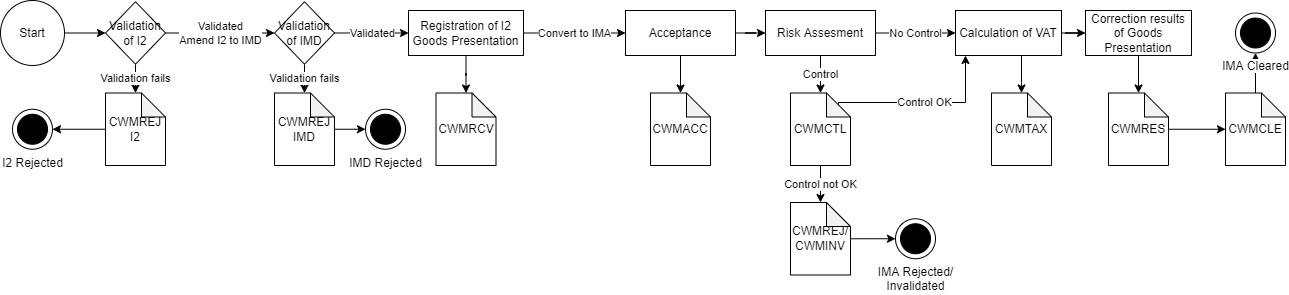

The diagram above was exported from draw.io. Its source (the exported page's mxGraphModel, read from the mxfile embedded in the PNG):
<mxGraphModel dx="2205" dy="1081" grid="1" gridSize="10" guides="1" tooltips="1" connect="1" arrows="1" fold="1" page="1" pageScale="1" pageWidth="827" pageHeight="1169" math="0" shadow="0">
  <root>
    <mxCell id="0" />
    <mxCell id="1" parent="0" />
    <mxCell id="SLnUY6mittxAZMFDc-Nh-2" value="I2 Rejected" style="shape=mxgraph.sysml.actFinal;html=1;verticalLabelPosition=bottom;labelBackgroundColor=#ffffff;verticalAlign=top;" parent="1" vertex="1">
      <mxGeometry x="-608" y="616.75" width="40" height="40" as="geometry" />
    </mxCell>
    <mxCell id="SLnUY6mittxAZMFDc-Nh-82" value="" style="edgeStyle=orthogonalEdgeStyle;rounded=0;orthogonalLoop=1;jettySize=auto;html=1;" parent="1" source="SLnUY6mittxAZMFDc-Nh-4" target="SLnUY6mittxAZMFDc-Nh-29" edge="1">
      <mxGeometry relative="1" as="geometry">
        <Array as="points">
          <mxPoint x="401" y="590" />
          <mxPoint x="401" y="590" />
        </Array>
      </mxGeometry>
    </mxCell>
    <mxCell id="SLnUY6mittxAZMFDc-Nh-84" value="" style="edgeStyle=orthogonalEdgeStyle;rounded=0;orthogonalLoop=1;jettySize=auto;html=1;" parent="1" source="SLnUY6mittxAZMFDc-Nh-4" target="SLnUY6mittxAZMFDc-Nh-83" edge="1">
      <mxGeometry relative="1" as="geometry" />
    </mxCell>
    <mxCell id="SLnUY6mittxAZMFDc-Nh-4" value="Calculation of VAT" style="whiteSpace=wrap;html=1;" parent="1" vertex="1">
      <mxGeometry x="335" y="518" width="106" height="45" as="geometry" />
    </mxCell>
    <mxCell id="SLnUY6mittxAZMFDc-Nh-5" value="" style="edgeStyle=orthogonalEdgeStyle;rounded=0;orthogonalLoop=1;jettySize=auto;html=1;" parent="1" source="SLnUY6mittxAZMFDc-Nh-6" target="SLnUY6mittxAZMFDc-Nh-12" edge="1">
      <mxGeometry relative="1" as="geometry" />
    </mxCell>
    <mxCell id="SLnUY6mittxAZMFDc-Nh-6" value="Start" style="ellipse;whiteSpace=wrap;html=1;" parent="1" vertex="1">
      <mxGeometry x="-620" y="508" width="64" height="65" as="geometry" />
    </mxCell>
    <mxCell id="SLnUY6mittxAZMFDc-Nh-8" value="" style="edgeStyle=orthogonalEdgeStyle;rounded=0;orthogonalLoop=1;jettySize=auto;html=1;" parent="1" source="SLnUY6mittxAZMFDc-Nh-9" target="SLnUY6mittxAZMFDc-Nh-30" edge="1">
      <mxGeometry relative="1" as="geometry" />
    </mxCell>
    <mxCell id="SLnUY6mittxAZMFDc-Nh-70" value="Convert to IMA" style="edgeStyle=orthogonalEdgeStyle;rounded=0;orthogonalLoop=1;jettySize=auto;html=1;" parent="1" source="SLnUY6mittxAZMFDc-Nh-9" target="SLnUY6mittxAZMFDc-Nh-66" edge="1">
      <mxGeometry relative="1" as="geometry" />
    </mxCell>
    <mxCell id="SLnUY6mittxAZMFDc-Nh-9" value="Registration of I2 Goods Presentation" style="whiteSpace=wrap;html=1;" parent="1" vertex="1">
      <mxGeometry x="-212" y="518" width="115" height="45" as="geometry" />
    </mxCell>
    <mxCell id="SLnUY6mittxAZMFDc-Nh-11" value="Validation fails" style="edgeStyle=orthogonalEdgeStyle;rounded=0;orthogonalLoop=1;jettySize=auto;html=1;" parent="1" source="SLnUY6mittxAZMFDc-Nh-12" target="SLnUY6mittxAZMFDc-Nh-32" edge="1">
      <mxGeometry relative="1" as="geometry" />
    </mxCell>
    <mxCell id="7zgt17SF88Id_rPMJ-CI-4" value="Validated&lt;br&gt;Amend I2 to IMD" style="edgeStyle=orthogonalEdgeStyle;rounded=0;orthogonalLoop=1;jettySize=auto;html=1;" parent="1" source="SLnUY6mittxAZMFDc-Nh-12" target="7zgt17SF88Id_rPMJ-CI-3" edge="1">
      <mxGeometry relative="1" as="geometry" />
    </mxCell>
    <mxCell id="SLnUY6mittxAZMFDc-Nh-12" value="Validation of I2" style="rhombus;whiteSpace=wrap;html=1;" parent="1" vertex="1">
      <mxGeometry x="-515" y="509.25" width="60" height="62.5" as="geometry" />
    </mxCell>
    <mxCell id="SLnUY6mittxAZMFDc-Nh-80" value="Control OK" style="edgeStyle=orthogonalEdgeStyle;rounded=0;orthogonalLoop=1;jettySize=auto;html=1;exitX=0;exitY=0;exitDx=48;exitDy=12;exitPerimeter=0;" parent="1" source="SLnUY6mittxAZMFDc-Nh-28" edge="1">
      <mxGeometry relative="1" as="geometry">
        <mxPoint x="345" y="563" as="targetPoint" />
        <Array as="points">
          <mxPoint x="218" y="610" />
          <mxPoint x="345" y="610" />
        </Array>
      </mxGeometry>
    </mxCell>
    <mxCell id="7zgt17SF88Id_rPMJ-CI-11" value="Control not OK" style="edgeStyle=orthogonalEdgeStyle;rounded=0;orthogonalLoop=1;jettySize=auto;html=1;" parent="1" source="SLnUY6mittxAZMFDc-Nh-28" target="7zgt17SF88Id_rPMJ-CI-10" edge="1">
      <mxGeometry relative="1" as="geometry" />
    </mxCell>
    <mxCell id="SLnUY6mittxAZMFDc-Nh-28" value="CWMCTL" style="shape=note;whiteSpace=wrap;html=1;backgroundOutline=1;darkOpacity=0.05;size=24;" parent="1" vertex="1">
      <mxGeometry x="170" y="600.5" width="60" height="72.5" as="geometry" />
    </mxCell>
    <mxCell id="SLnUY6mittxAZMFDc-Nh-29" value="CWMTAX" style="shape=note;whiteSpace=wrap;html=1;backgroundOutline=1;darkOpacity=0.05;size=24;" parent="1" vertex="1">
      <mxGeometry x="371" y="600.5" width="60" height="72.5" as="geometry" />
    </mxCell>
    <mxCell id="SLnUY6mittxAZMFDc-Nh-30" value="CWMRCV" style="shape=note;whiteSpace=wrap;html=1;backgroundOutline=1;darkOpacity=0.05;size=24;" parent="1" vertex="1">
      <mxGeometry x="-184.5" y="600.5" width="60" height="72.5" as="geometry" />
    </mxCell>
    <mxCell id="SLnUY6mittxAZMFDc-Nh-31" value="" style="edgeStyle=orthogonalEdgeStyle;rounded=0;orthogonalLoop=1;jettySize=auto;html=1;" parent="1" source="SLnUY6mittxAZMFDc-Nh-32" target="SLnUY6mittxAZMFDc-Nh-2" edge="1">
      <mxGeometry relative="1" as="geometry" />
    </mxCell>
    <mxCell id="SLnUY6mittxAZMFDc-Nh-32" value="CWMREJ&lt;br&gt;I2" style="shape=note;whiteSpace=wrap;html=1;backgroundOutline=1;darkOpacity=0.05;size=24;" parent="1" vertex="1">
      <mxGeometry x="-515" y="600.5" width="60" height="72.5" as="geometry" />
    </mxCell>
    <mxCell id="SLnUY6mittxAZMFDc-Nh-78" value="Control" style="edgeStyle=orthogonalEdgeStyle;rounded=0;orthogonalLoop=1;jettySize=auto;html=1;" parent="1" source="SLnUY6mittxAZMFDc-Nh-14" target="SLnUY6mittxAZMFDc-Nh-28" edge="1">
      <mxGeometry relative="1" as="geometry" />
    </mxCell>
    <mxCell id="SLnUY6mittxAZMFDc-Nh-81" value="No Control" style="edgeStyle=orthogonalEdgeStyle;rounded=0;orthogonalLoop=1;jettySize=auto;html=1;" parent="1" source="SLnUY6mittxAZMFDc-Nh-14" target="SLnUY6mittxAZMFDc-Nh-4" edge="1">
      <mxGeometry relative="1" as="geometry" />
    </mxCell>
    <mxCell id="SLnUY6mittxAZMFDc-Nh-14" value="Risk Assesment" style="whiteSpace=wrap;html=1;" parent="1" vertex="1">
      <mxGeometry x="145" y="518" width="110" height="45" as="geometry" />
    </mxCell>
    <mxCell id="SLnUY6mittxAZMFDc-Nh-68" value="" style="edgeStyle=orthogonalEdgeStyle;rounded=0;orthogonalLoop=1;jettySize=auto;html=1;" parent="1" source="SLnUY6mittxAZMFDc-Nh-66" target="SLnUY6mittxAZMFDc-Nh-67" edge="1">
      <mxGeometry relative="1" as="geometry" />
    </mxCell>
    <mxCell id="SLnUY6mittxAZMFDc-Nh-72" value="" style="edgeStyle=orthogonalEdgeStyle;rounded=0;orthogonalLoop=1;jettySize=auto;html=1;" parent="1" source="SLnUY6mittxAZMFDc-Nh-66" target="SLnUY6mittxAZMFDc-Nh-14" edge="1">
      <mxGeometry relative="1" as="geometry" />
    </mxCell>
    <mxCell id="SLnUY6mittxAZMFDc-Nh-66" value="Acceptance" style="whiteSpace=wrap;html=1;" parent="1" vertex="1">
      <mxGeometry x="5" y="518" width="110" height="45" as="geometry" />
    </mxCell>
    <mxCell id="SLnUY6mittxAZMFDc-Nh-67" value="CWMACC" style="shape=note;whiteSpace=wrap;html=1;backgroundOutline=1;darkOpacity=0.05;size=24;" parent="1" vertex="1">
      <mxGeometry x="30" y="600.5" width="60" height="72.5" as="geometry" />
    </mxCell>
    <mxCell id="SLnUY6mittxAZMFDc-Nh-86" value="" style="edgeStyle=orthogonalEdgeStyle;rounded=0;orthogonalLoop=1;jettySize=auto;html=1;" parent="1" source="SLnUY6mittxAZMFDc-Nh-83" target="SLnUY6mittxAZMFDc-Nh-85" edge="1">
      <mxGeometry relative="1" as="geometry" />
    </mxCell>
    <mxCell id="SLnUY6mittxAZMFDc-Nh-83" value="Correction results of Goods Presentation" style="whiteSpace=wrap;html=1;" parent="1" vertex="1">
      <mxGeometry x="465" y="518" width="106" height="45" as="geometry" />
    </mxCell>
    <mxCell id="SLnUY6mittxAZMFDc-Nh-88" value="" style="edgeStyle=orthogonalEdgeStyle;rounded=0;orthogonalLoop=1;jettySize=auto;html=1;" parent="1" source="SLnUY6mittxAZMFDc-Nh-85" target="SLnUY6mittxAZMFDc-Nh-87" edge="1">
      <mxGeometry relative="1" as="geometry" />
    </mxCell>
    <mxCell id="SLnUY6mittxAZMFDc-Nh-85" value="CWMRES" style="shape=note;whiteSpace=wrap;html=1;backgroundOutline=1;darkOpacity=0.05;size=24;" parent="1" vertex="1">
      <mxGeometry x="488" y="600.5" width="60" height="72.5" as="geometry" />
    </mxCell>
    <mxCell id="SLnUY6mittxAZMFDc-Nh-90" value="" style="edgeStyle=orthogonalEdgeStyle;rounded=0;orthogonalLoop=1;jettySize=auto;html=1;" parent="1" source="SLnUY6mittxAZMFDc-Nh-87" target="SLnUY6mittxAZMFDc-Nh-89" edge="1">
      <mxGeometry relative="1" as="geometry" />
    </mxCell>
    <mxCell id="SLnUY6mittxAZMFDc-Nh-87" value="CWMCLE" style="shape=note;whiteSpace=wrap;html=1;backgroundOutline=1;darkOpacity=0.05;size=24;" parent="1" vertex="1">
      <mxGeometry x="605" y="600.5" width="60" height="72.5" as="geometry" />
    </mxCell>
    <mxCell id="SLnUY6mittxAZMFDc-Nh-89" value="IMA Cleared" style="shape=mxgraph.sysml.actFinal;html=1;verticalLabelPosition=bottom;labelBackgroundColor=#ffffff;verticalAlign=top;" parent="1" vertex="1">
      <mxGeometry x="615" y="520.5" width="40" height="40" as="geometry" />
    </mxCell>
    <mxCell id="7zgt17SF88Id_rPMJ-CI-8" value="Validation fails" style="edgeStyle=orthogonalEdgeStyle;rounded=0;orthogonalLoop=1;jettySize=auto;html=1;" parent="1" source="7zgt17SF88Id_rPMJ-CI-3" target="7zgt17SF88Id_rPMJ-CI-6" edge="1">
      <mxGeometry relative="1" as="geometry" />
    </mxCell>
    <mxCell id="7zgt17SF88Id_rPMJ-CI-9" value="Validated" style="edgeStyle=orthogonalEdgeStyle;rounded=0;orthogonalLoop=1;jettySize=auto;html=1;" parent="1" source="7zgt17SF88Id_rPMJ-CI-3" target="SLnUY6mittxAZMFDc-Nh-9" edge="1">
      <mxGeometry relative="1" as="geometry" />
    </mxCell>
    <mxCell id="7zgt17SF88Id_rPMJ-CI-3" value="Validation of IMD" style="rhombus;whiteSpace=wrap;html=1;" parent="1" vertex="1">
      <mxGeometry x="-346" y="509.25" width="60" height="62.5" as="geometry" />
    </mxCell>
    <mxCell id="6yncYNdbslpNv86xuC5L-2" value="" style="edgeStyle=orthogonalEdgeStyle;rounded=0;orthogonalLoop=1;jettySize=auto;html=1;" parent="1" source="7zgt17SF88Id_rPMJ-CI-6" target="6yncYNdbslpNv86xuC5L-1" edge="1">
      <mxGeometry relative="1" as="geometry" />
    </mxCell>
    <mxCell id="7zgt17SF88Id_rPMJ-CI-6" value="CWMREJ&lt;br&gt;IMD" style="shape=note;whiteSpace=wrap;html=1;backgroundOutline=1;darkOpacity=0.05;size=24;" parent="1" vertex="1">
      <mxGeometry x="-346" y="600.5" width="60" height="72.5" as="geometry" />
    </mxCell>
    <mxCell id="7zgt17SF88Id_rPMJ-CI-13" value="" style="edgeStyle=orthogonalEdgeStyle;rounded=0;orthogonalLoop=1;jettySize=auto;html=1;" parent="1" source="7zgt17SF88Id_rPMJ-CI-10" target="7zgt17SF88Id_rPMJ-CI-12" edge="1">
      <mxGeometry relative="1" as="geometry" />
    </mxCell>
    <mxCell id="7zgt17SF88Id_rPMJ-CI-10" value="CWMREJ/&lt;br&gt;CWMINV" style="shape=note;whiteSpace=wrap;html=1;backgroundOutline=1;darkOpacity=0.05;size=24;" parent="1" vertex="1">
      <mxGeometry x="170" y="710" width="60" height="72.5" as="geometry" />
    </mxCell>
    <mxCell id="7zgt17SF88Id_rPMJ-CI-12" value="IMA Rejected/&lt;br&gt;Invalidated" style="shape=mxgraph.sysml.actFinal;html=1;verticalLabelPosition=bottom;labelBackgroundColor=#ffffff;verticalAlign=top;" parent="1" vertex="1">
      <mxGeometry x="275" y="726.25" width="40" height="40" as="geometry" />
    </mxCell>
    <mxCell id="6yncYNdbslpNv86xuC5L-1" value="IMD Rejected" style="shape=mxgraph.sysml.actFinal;html=1;verticalLabelPosition=bottom;labelBackgroundColor=#ffffff;verticalAlign=top;" parent="1" vertex="1">
      <mxGeometry x="-255" y="616.75" width="40" height="40" as="geometry" />
    </mxCell>
  </root>
</mxGraphModel>